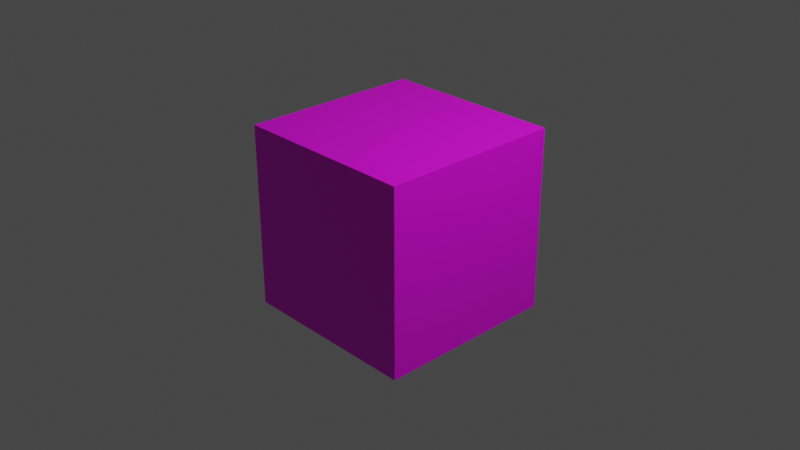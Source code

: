 # Source: cube_test.blend  (saved by Blender 2.80.47; exported with 4.5.12 LTS)
import bpy
from mathutils import Matrix  # noqa: F401  (used for matrix-valued properties, if any)

bpy.ops.wm.read_factory_settings(use_empty=True)
scene = bpy.context.scene
scene.name = 'Scene'

# ---- collections
col_collection = bpy.data.collections.new('Collection'); scene.collection.children.link(col_collection)

# ---- images (referenced by path relative to the original .blend; pixels are not part of the script)
import os
ASSET_DIR = os.environ.get("B2B_ASSET_DIR", "")  # directory of the original .blend (textures are referenced by path, not embedded)
HERE = os.path.dirname(os.path.abspath(__file__))  # packed textures are extracted next to this script under _unpacked/

def load_image(name, relpath, width, height, colorspace="sRGB"):
    """Load a texture the original file referenced (path relative to the .blend, or extracted next to this script)."""
    p = next((c for c in (os.path.join(HERE, relpath), os.path.join(ASSET_DIR, relpath)) if relpath and os.path.exists(c)), "")
    if p:
        img = bpy.data.images.load(p, check_existing=True)
        img.name = name
    else:  # same state as the original file: an image datablock whose file is absent (Cycles renders it pink)
        img = bpy.data.images.new(name, width, height)
        img.source = "FILE"
        img.filepath = "//" + (relpath or name)
    img.colorspace_settings.name = colorspace
    return img
img_tex_birch = load_image('tex_birch', 'tex_birch.png', 1024, 1024, 'sRGB')

# ---- materials (node trees are filled in below, after node groups)
mat_material = bpy.data.materials.new('Material')
mat_material.alpha_threshold = 0.0
mat_material.use_transparent_shadow = False
mat_material.roughness = 0.5
mat_material.line_color = (0.0, 0.0, 0.0, 1.0)

# ---- material node trees
mat_material.use_nodes = True; mat_material.node_tree.nodes.clear()
_N = mat_material.node_tree.nodes; _L = mat_material.node_tree.links
n0 = _N.new('ShaderNodeOutputMaterial'); n0.name = 'Material Output'; n0.location = (300, 300)
n1 = _N.new('ShaderNodeBsdfPrincipled'); n1.name = 'Principled BSDF'; n1.location = (10, 300)
n1.distribution = 'GGX'
n1.subsurface_method = 'BURLEY'
n1.inputs[3].default_value = 1.45
n2 = _N.new('ShaderNodeTexImage'); n2.name = 'Image Texture'; n2.location = (-280, 260)
n2.image = img_tex_birch
_L.new(n1.outputs[0], n0.inputs[0])
_L.new(n2.outputs[0], n1.inputs[0])
n0.is_active_output = True

# ---- world
world_world = bpy.data.worlds.new('World'); scene.world = world_world
world_world.use_nodes = True; world_world.node_tree.nodes.clear()
_N = world_world.node_tree.nodes; _L = world_world.node_tree.links
n0 = _N.new('ShaderNodeOutputWorld'); n0.name = 'World Output'; n0.location = (300, 300)
n1 = _N.new('ShaderNodeBackground'); n1.name = 'Background'; n1.location = (10, 300)
n1.inputs[0].default_value = (0.05088, 0.05088, 0.05088, 1.0)
_L.new(n1.outputs[0], n0.inputs[0])
n0.is_active_output = True
world_world.color = (0.05088, 0.05088, 0.05088)
world_world.use_sun_shadow = False
world_world.sun_shadow_jitter_overblur = 0.0

# ---- cameras
cam_camera = bpy.data.cameras.new('Camera')
cam_camera.clip_end = 100.0
cam_camera.ortho_scale = 7.314
cam_camera.dof.focus_distance = 0.0
cam_camera.dof.aperture_fstop = 128.0

# ---- lights
light_light = bpy.data.lights.new('Light', 'POINT')
light_light.transmission_factor = 0.0
light_light.cutoff_distance = 30.0
light_light.energy = 1000.0
light_light.shadow_buffer_clip_start = 1.001
light_light.shadow_soft_size = 0.1
light_light.shadow_maximum_resolution = 0.006
light_light.use_absolute_resolution = True

# ---- meshes
me_cube_001 = bpy.data.meshes.new('Cube.001')
me_cube_001.from_pydata([(-1.0, -1.0, -1.0), (-1.0, -1.0, 1.0), (-1.0, 1.0, -1.0), (-1.0, 1.0, 1.0), (1.0, -1.0, -1.0), (1.0, -1.0, 1.0), (1.0, 1.0, -1.0), (1.0, 1.0, 1.0)], [], [(0, 1, 3, 2), (2, 3, 7, 6), (6, 7, 5, 4), (4, 5, 1, 0), (2, 6, 4, 0), (7, 3, 1, 5)])
_uv = me_cube_001.uv_layers.new(name='UVMap')
_uv.uv.foreach_set('vector', [0.375, 0.0, 0.625, 0.0, 0.625, 0.25, 0.375, 0.25, 0.375, 0.25, 0.625, 0.25, 0.625, 0.5, 0.375, 0.5, 0.375, 0.5, 0.625, 0.5, 0.625, 0.75, 0.375, 0.75, 0.375, 0.75, 0.625, 0.75, 0.625, 1.0, 0.375, 1.0, 0.125, 0.5, 0.375, 0.5, 0.375, 0.75, 0.125, 0.75, 0.625, 0.5, 0.875, 0.5, 0.875, 0.75, 0.625, 0.75])
me_cube_001.materials.append(mat_material)
me_cube_001.use_remesh_preserve_volume = False
me_cube_001.use_remesh_preserve_attributes = False
me_cube_001.use_mirror_vertex_groups = False
me_cube_001.update()

# ---- objects
ob_light = bpy.data.objects.new('Light', light_light)
ob_camera = bpy.data.objects.new('Camera', cam_camera)
ob_cube = bpy.data.objects.new('Cube', me_cube_001)

# ---- transforms, parenting, visibility, modifiers, constraints
ob_light.location = (4.076, 1.005, 5.904)
ob_light.rotation_euler = (0.6503, 0.05522, 1.866)
ob_light.lock_rotations_4d = False
ob_light.empty_display_type = 'ARROWS'
ob_light.color = (0.0, 0.0, 0.0, 0.0)
ob_light.lineart.crease_threshold = 0.0
ob_camera.location = (7.359, -6.926, 4.958)
ob_camera.rotation_euler = (1.109, 0.0, 0.8149)
ob_camera.lock_rotations_4d = False
ob_camera.empty_display_type = 'ARROWS'
ob_camera.color = (0.0, 0.0, 0.0, 0.0)
ob_camera.display_type = 'WIRE'
ob_camera.lineart.crease_threshold = 0.0
ob_cube.location = (0.0, 0.0, 0.0)
ob_cube.lineart.crease_threshold = 0.0

# ---- collection membership
col_collection.objects.link(ob_light)
col_collection.objects.link(ob_camera)
col_collection.objects.link(ob_cube)

# ---- scene / render settings (as saved in the file)
scene.camera = ob_camera
scene.frame_start = 1; scene.frame_end = 250; scene.frame_set(1)
scene.render.engine = 'BLENDER_EEVEE_NEXT'
scene.cycles.use_denoising = False
scene.cycles.samples = 128
scene.cycles.sampling_pattern = 'TABULATED_SOBOL'
scene.cycles.use_adaptive_sampling = False
scene.cycles.use_light_tree = False
scene.view_settings.view_transform = 'Filmic'
bpy.context.view_layer.update()
